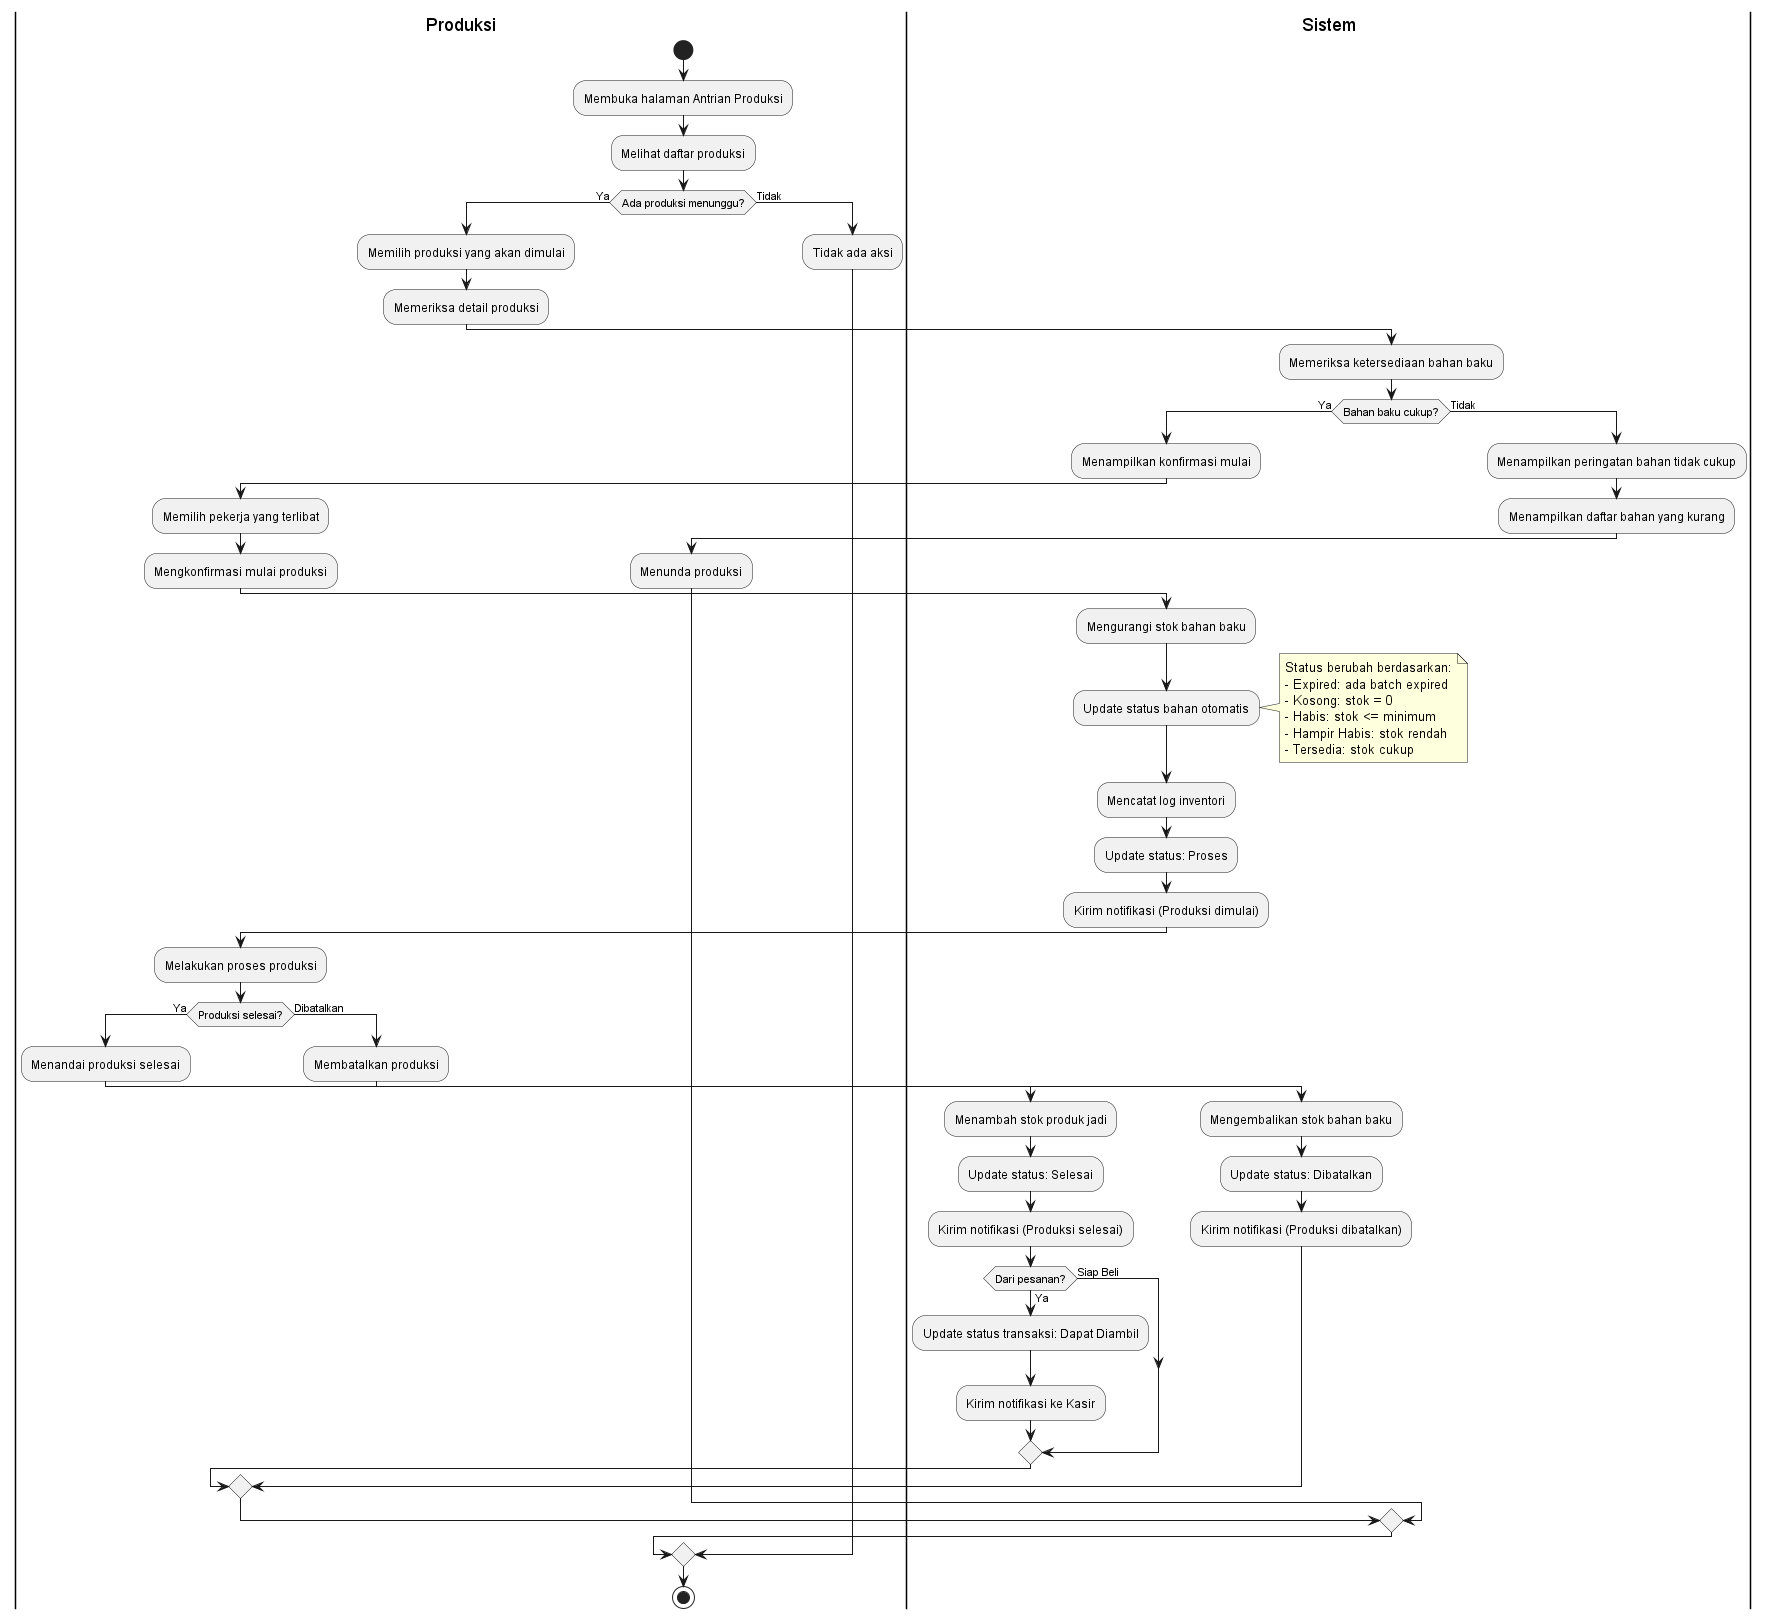

The diagram above was rendered by PlantUML. Its source (embedded in the PNG):
@startuml Activity Diagram - Proses Produksi

|Produksi|
start
:Membuka halaman Antrian Produksi;
:Melihat daftar produksi;

if (Ada produksi menunggu?) then (Ya)
    :Memilih produksi yang akan dimulai;
    :Memeriksa detail produksi;
    
    |Sistem|
    :Memeriksa ketersediaan bahan baku;
    
    if (Bahan baku cukup?) then (Ya)
        :Menampilkan konfirmasi mulai;
        
        |Produksi|
        :Memilih pekerja yang terlibat;
        :Mengkonfirmasi mulai produksi;
        
        |Sistem|
        :Mengurangi stok bahan baku;
        :Update status bahan otomatis;
        note right
          Status berubah berdasarkan:
          - Expired: ada batch expired
          - Kosong: stok = 0
          - Habis: stok <= minimum
          - Hampir Habis: stok rendah
          - Tersedia: stok cukup
        end note
        :Mencatat log inventori;
        :Update status: Proses;
        :Kirim notifikasi (Produksi dimulai);
        
        |Produksi|
        :Melakukan proses produksi;
        
        if (Produksi selesai?) then (Ya)
            :Menandai produksi selesai;
            
            |Sistem|
            :Menambah stok produk jadi;
            :Update status: Selesai;
            :Kirim notifikasi (Produksi selesai);
            
            if (Dari pesanan?) then (Ya)
                :Update status transaksi: Dapat Diambil;
                :Kirim notifikasi ke Kasir;
            else (Siap Beli)
            endif
            
        else (Dibatalkan)
            |Produksi|
            :Membatalkan produksi;
            
            |Sistem|
            :Mengembalikan stok bahan baku;
            :Update status: Dibatalkan;
            :Kirim notifikasi (Produksi dibatalkan);
        endif
        
    else (Tidak)
        |Sistem|
        :Menampilkan peringatan bahan tidak cukup;
        :Menampilkan daftar bahan yang kurang;
        
        |Produksi|
        :Menunda produksi;
    endif
    
else (Tidak)
    :Tidak ada aksi;
endif

stop

@enduml